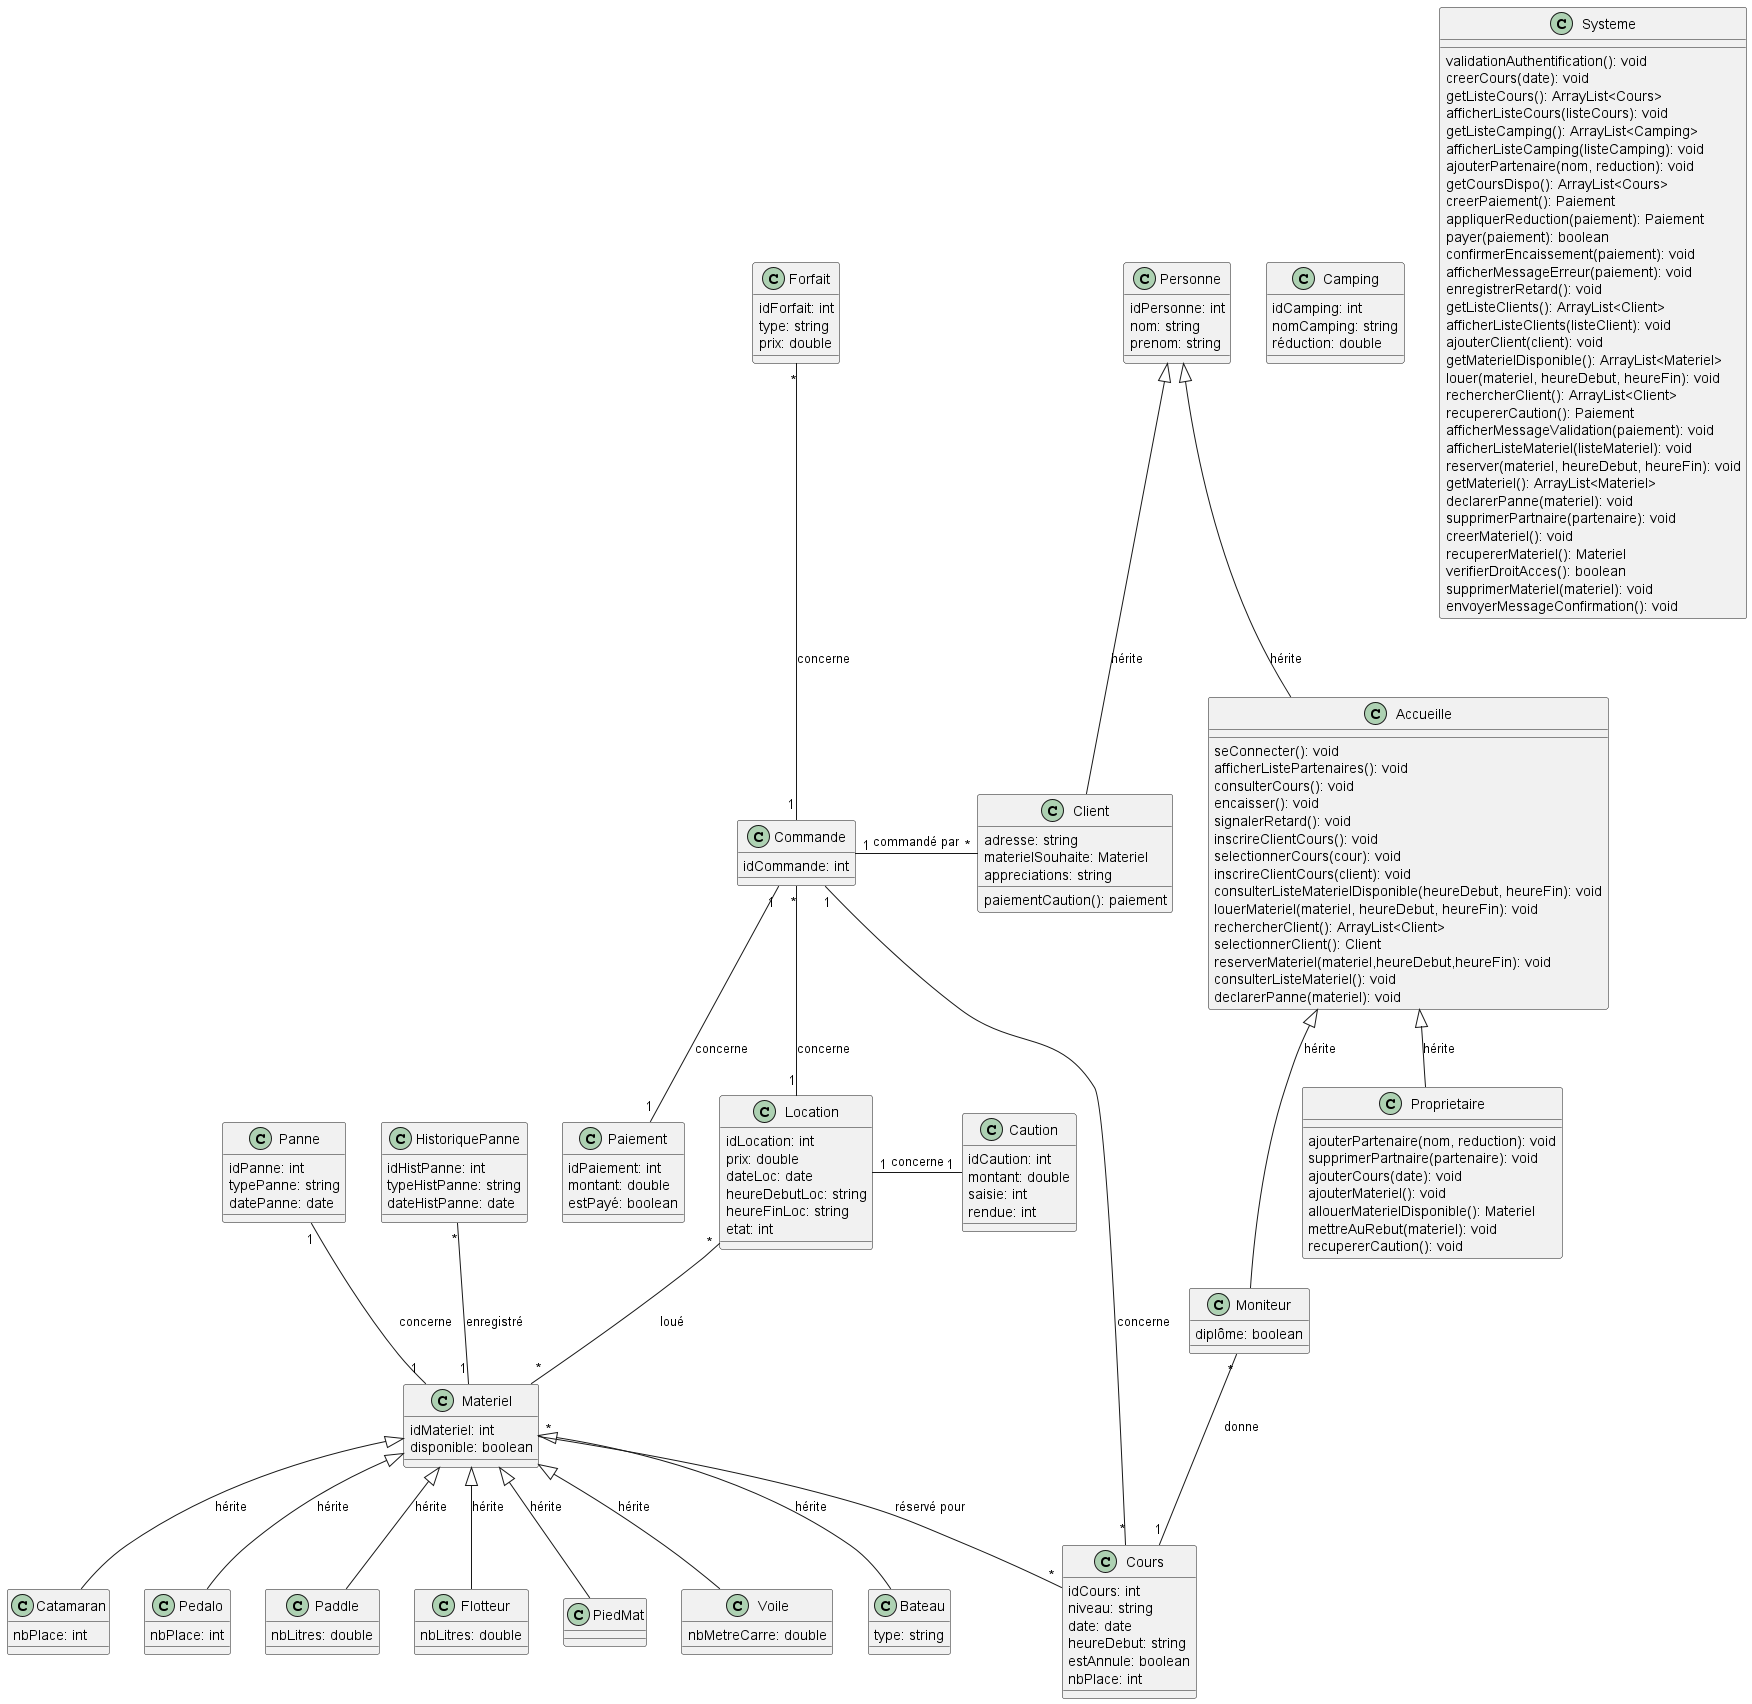

The diagram above was rendered by PlantUML. Its source (embedded in the PNG):
@startuml
'https://plantuml.com/class-diagram'

Commande "1" -up- "*" Forfait : concerne
Commande "1" -right- "*" Client : commandé par
Commande "1" -down- "*" Cours : concerne
Commande "*" -down- "1" Location : concerne
Commande "1" -- "1" Paiement : concerne
Moniteur "*" -right- "1" Cours : donne
Materiel "*" -- "*" Cours : réservé pour
Materiel "*" -up- "*" Location : loué
Panne "1" -- "1" Materiel : concerne
HistoriquePanne "*" -- "1" Materiel : enregistré
Caution "1" -left- "1" Location : concerne

Personne <|-- Client : hérite
Personne <|-- Accueille : hérite
Accueille <|-- Moniteur : hérite
Accueille <|-- Proprietaire : hérite

Materiel <|-- Catamaran : hérite
Materiel <|-- Pedalo : hérite
Materiel <|-- Paddle : hérite
Materiel <|-- Flotteur : hérite
Materiel <|-- PiedMat : hérite
Materiel <|-- Voile : hérite
Materiel <|-- Bateau : hérite

class Caution{
    idCaution: int
    montant: double
    saisie: int
    rendue: int
}

class Forfait{
    idForfait: int
    type: string
    prix: double
}

class Paiement{
    idPaiement: int
    montant: double
    estPayé: boolean
}

class Camping{
    idCamping: int
    nomCamping: string
    réduction: double
}

class Client{
    adresse: string
    materielSouhaite: Materiel
    appreciations: string
    paiementCaution(): paiement
}

class Commande{
    idCommande: int
}

class Cours{
    idCours: int
    niveau: string
    date: date
    heureDebut: string
    estAnnule: boolean
    nbPlace: int
}

class Personne{
    idPersonne: int
    nom: string
    prenom: string
}

class Accueille{
    seConnecter(): void
    afficherListePartenaires(): void
    consulterCours(): void
    encaisser(): void
    signalerRetard(): void
    inscrireClientCours(): void
    selectionnerCours(cour): void
    inscrireClientCours(client): void
    consulterListeMaterielDisponible(heureDebut, heureFin): void
    louerMateriel(materiel, heureDebut, heureFin): void
    rechercherClient(): ArrayList<Client>
    selectionnerClient(): Client
    reserverMateriel(materiel,heureDebut,heureFin): void
    consulterListeMateriel(): void
    declarerPanne(materiel): void
}

class Moniteur{
    diplôme: boolean
}

class Proprietaire{
    ajouterPartenaire(nom, reduction): void
    supprimerPartnaire(partenaire): void
    ajouterCours(date): void
    ajouterMateriel(): void
    allouerMaterielDisponible(): Materiel
    mettreAuRebut(materiel): void
    recupererCaution(): void
}

class Location{
    idLocation: int
    prix: double
    dateLoc: date
    heureDebutLoc: string
    heureFinLoc: string
    etat: int
}

class Materiel{
    idMateriel: int
    disponible: boolean
}

class Catamaran{
    nbPlace: int
}

class Pedalo{
    nbPlace: int
}

class Paddle{
    nbLitres: double
}

class Flotteur{
    nbLitres: double
}

class PiedMat{
    
}

class Voile{
    nbMetreCarre: double
}

class Bateau{
    type: string
}

class Panne{
    idPanne: int
    typePanne: string
    datePanne: date
}

class HistoriquePanne{
    idHistPanne: int
    typeHistPanne: string
    dateHistPanne: date
}

class Systeme{
    validationAuthentification(): void
    creerCours(date): void
    getListeCours(): ArrayList<Cours>
    afficherListeCours(listeCours): void
    getListeCamping(): ArrayList<Camping>
    afficherListeCamping(listeCamping): void
    ajouterPartenaire(nom, reduction): void
    getCoursDispo(): ArrayList<Cours>
    creerPaiement(): Paiement
    appliquerReduction(paiement): Paiement
    payer(paiement): boolean
    confirmerEncaissement(paiement): void
    afficherMessageErreur(paiement): void
    enregistrerRetard(): void
    getListeClients(): ArrayList<Client>
    afficherListeClients(listeClient): void
    ajouterClient(client): void
    getMaterielDisponible(): ArrayList<Materiel>
    louer(materiel, heureDebut, heureFin): void
    rechercherClient(): ArrayList<Client>
    recupererCaution(): Paiement
    afficherMessageValidation(paiement): void
    afficherListeMateriel(listeMateriel): void
    reserver(materiel, heureDebut, heureFin): void
    getMateriel(): ArrayList<Materiel>
    declarerPanne(materiel): void
    supprimerPartnaire(partenaire): void
    creerMateriel(): void
    recupererMateriel(): Materiel
    verifierDroitAcces(): boolean
    supprimerMateriel(materiel): void
    envoyerMessageConfirmation(): void
}

@enduml